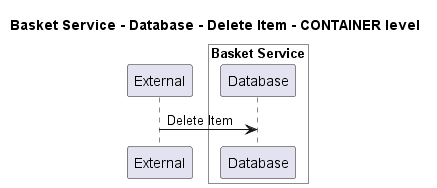

The diagram above was rendered by PlantUML. Its source (embedded in the PNG):
@startuml
!pragma layout smetana

title Basket Service - Database - Delete Item - CONTAINER level

participant "External" as C4InterFlow.SoftwareSystems.ExternalSystem

box "Basket Service" #White
    participant "Database" as ECommercePlatform.SoftwareSystems.BasketService.Containers.Database
end box


C4InterFlow.SoftwareSystems.ExternalSystem -> ECommercePlatform.SoftwareSystems.BasketService.Containers.Database : Delete Item


@enduml